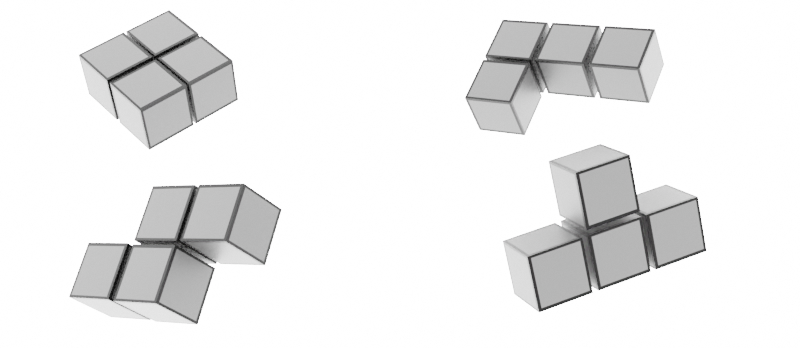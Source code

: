 # Source: background-image.blend  (saved by Blender 2.92.15; exported with 4.5.12 LTS)
import bpy
from mathutils import Matrix  # noqa: F401  (used for matrix-valued properties, if any)

bpy.ops.wm.read_factory_settings(use_empty=True)
scene = bpy.context.scene
scene.name = 'Scene'

# ---- collections
col_collection = bpy.data.collections.new('Collection'); scene.collection.children.link(col_collection)

# ---- materials (node trees are filled in below, after node groups)
mat_material_001 = bpy.data.materials.new('Material.001')
mat_material_001.surface_render_method = 'BLENDED'
mat_material_001.blend_method = 'BLEND'
mat_material_001.use_backface_culling = True
mat_material_002 = bpy.data.materials.new('Material.002')
mat_material_002.use_transparent_shadow = False

# ---- material node trees
mat_material_001.use_nodes = True; mat_material_001.node_tree.nodes.clear()
_N = mat_material_001.node_tree.nodes; _L = mat_material_001.node_tree.links
n0 = _N.new('ShaderNodeOutputMaterial'); n0.name = 'Material Output'; n0.location = (300, 300)
n0.target = 'CYCLES'
n1 = _N.new('ShaderNodeBsdfPrincipled'); n1.name = 'Principled BSDF'; n1.location = (10, 300)
n1.distribution = 'GGX'
n1.subsurface_method = 'BURLEY'
n1.inputs[0].default_value = (0.001792, 0.001792, 0.001792, 1.0)
n1.inputs[1].default_value = 1.0
n1.inputs[3].default_value = 1.45
n1.inputs[13].default_value = 0.0
n1.inputs[27].default_value = (0.0, 0.0, 0.0, 1.0)
n2 = _N.new('ShaderNodeOutputMaterial'); n2.name = 'Material Output.001'; n2.location = (0, 0)
n2.target = 'EEVEE'
n3 = _N.new('ShaderNodeMixShader'); n3.name = 'Mix Shader'; n3.location = (0, 0)
n3.label = 'Disable Shadow'
n3.hide = True
n4 = _N.new('ShaderNodeLightPath'); n4.name = 'Light Path'; n4.location = (0, 0)
n4.hide = True
n5 = _N.new('ShaderNodeBsdfTransparent'); n5.name = 'Transparent BSDF'; n5.location = (0, 0)
n5.hide = True
_L.new(n1.outputs[0], n0.inputs[0])
_L.new(n1.outputs[0], n3.inputs[1])
_L.new(n3.outputs[0], n2.inputs[0])
_L.new(n4.outputs[1], n3.inputs[0])
_L.new(n5.outputs[0], n3.inputs[2])
n0.is_active_output = True
mat_material_002.use_nodes = True; mat_material_002.node_tree.nodes.clear()
_N = mat_material_002.node_tree.nodes; _L = mat_material_002.node_tree.links
n0 = _N.new('ShaderNodeBsdfPrincipled'); n0.name = 'Principled BSDF'; n0.location = (10, 300)
n0.distribution = 'GGX'
n0.subsurface_method = 'BURLEY'
n0.inputs[0].default_value = (0.0, 0.0, 0.0, 1.0)
n0.inputs[3].default_value = 1.45
n0.inputs[27].default_value = (0.0, 0.0, 0.0, 1.0)
n0.inputs[28].default_value = 1.0
n1 = _N.new('ShaderNodeOutputMaterial'); n1.name = 'Material Output'; n1.location = (300, 300)
_L.new(n0.outputs[0], n1.inputs[0])
n1.is_active_output = True

# ---- world
world_world = bpy.data.worlds.new('World'); scene.world = world_world
world_world.use_nodes = True; world_world.node_tree.nodes.clear()
_N = world_world.node_tree.nodes; _L = world_world.node_tree.links
n0 = _N.new('ShaderNodeOutputWorld'); n0.name = 'World Output'; n0.location = (300, 300)
n1 = _N.new('ShaderNodeBackground'); n1.name = 'Background'; n1.location = (10, 300)
n1.inputs[0].default_value = (1.0, 1.0, 1.0, 1.0)
n1.inputs[1].default_value = 16.4
_L.new(n1.outputs[0], n0.inputs[0])
n0.is_active_output = True
world_world.color = (0.05088, 0.05088, 0.05088)
world_world.use_sun_shadow = False
world_world.sun_shadow_jitter_overblur = 0.0

# ---- cameras
cam_camera = bpy.data.cameras.new('Camera')
cam_camera.clip_end = 100.0
cam_camera.ortho_scale = 7.314

# ---- meshes
me_cube_004 = bpy.data.meshes.new('Cube.004')
me_cube_004.from_pydata([(4.06, -0.8251, 3.298), (4.06, -0.8251, 1.298), (4.06, -2.825, 3.298), (4.06, -2.825, 1.298), (2.06, -0.8251, 3.298), (2.06, -0.8251, 1.298), (2.06, -2.825, 3.298), (2.06, -2.825, 1.298), (3.945, -2.736, 3.298), (2.156, -2.736, 3.298), (3.945, -0.9466, 3.298), (2.156, -0.9466, 3.298), (3.949, -2.825, 3.178), (2.172, -2.825, 3.178), (2.172, -2.825, 1.419), (3.949, -2.825, 1.419), (4.06, -2.737, 3.178), (4.06, -2.737, 1.419), (4.06, -0.9134, 3.178), (4.06, -0.9134, 1.419), (2.06, -0.9172, 3.178), (2.06, -0.9172, 1.419), (2.06, -2.733, 3.178), (2.06, -2.733, 1.419), (2.177, -2.708, 1.298), (3.943, -2.708, 1.298), (3.943, -0.9421, 1.298), (2.177, -0.9421, 1.298), (3.958, -0.8251, 3.178), (3.958, -0.8251, 1.419), (2.163, -0.8251, 3.178), (2.163, -0.8251, 1.419), (1.852, -0.8251, 3.298), (1.852, -0.8251, 1.298), (1.852, -2.825, 3.298), (1.852, -2.825, 1.298), (-0.148, -0.8251, 3.298), (-0.148, -0.8251, 1.298), (-0.148, -2.825, 3.298), (-0.148, -2.825, 1.298), (1.737, -2.736, 3.298), (-0.05241, -2.736, 3.298), (1.737, -0.9466, 3.298), (-0.05241, -0.9466, 3.298), (1.741, -2.825, 3.178), (-0.03667, -2.825, 3.178), (-0.03667, -2.825, 1.419), (1.741, -2.825, 1.419), (1.852, -2.737, 3.178), (1.852, -2.737, 1.419), (1.852, -0.9134, 3.178), (1.852, -0.9134, 1.419), (-0.148, -0.9172, 3.178), (-0.148, -0.9172, 1.419), (-0.148, -2.733, 3.178), (-0.148, -2.733, 1.419), (-0.03102, -2.708, 1.298), (1.735, -2.708, 1.298), (1.735, -0.9421, 1.298), (-0.03102, -0.9421, 1.298), (1.749, -0.8251, 3.178), (1.749, -0.8251, 1.419), (-0.0453, -0.8251, 3.178), (-0.0453, -0.8251, 1.419), (-0.34, -0.8251, 3.298), (-0.34, -0.8251, 1.298), (-0.34, -2.825, 3.298), (-0.34, -2.825, 1.298), (-2.34, -0.8251, 3.298), (-2.34, -0.8251, 1.298), (-2.34, -2.825, 3.298), (-2.34, -2.825, 1.298), (-0.4548, -2.736, 3.298), (-2.244, -2.736, 3.298), (-0.4548, -0.9466, 3.298), (-2.244, -0.9466, 3.298), (-0.4514, -2.825, 3.178), (-2.229, -2.825, 3.178), (-2.229, -2.825, 1.419), (-0.4514, -2.825, 1.419), (-0.34, -2.737, 3.178), (-0.34, -2.737, 1.419), (-0.34, -0.9134, 3.178), (-0.34, -0.9134, 1.419), (-2.34, -0.9172, 3.178), (-2.34, -0.9172, 1.419), (-2.34, -2.733, 3.178), (-2.34, -2.733, 1.419), (-2.223, -2.708, 1.298), (-0.457, -2.708, 1.298), (-0.457, -0.9421, 1.298), (-2.223, -0.9421, 1.298), (-0.4427, -0.8251, 3.178), (-0.4427, -0.8251, 1.419), (-2.237, -0.8251, 3.178), (-2.237, -0.8251, 1.419), (-0.34, -3.013, 3.298), (-0.34, -3.013, 1.298), (-0.34, -5.013, 3.298), (-0.34, -5.013, 1.298), (-2.34, -3.013, 3.298), (-2.34, -3.013, 1.298), (-2.34, -5.013, 3.298), (-2.34, -5.013, 1.298), (-0.4548, -4.924, 3.298), (-2.244, -4.924, 3.298), (-0.4548, -3.135, 3.298), (-2.244, -3.135, 3.298), (-0.4514, -5.013, 3.178), (-2.229, -5.013, 3.178), (-2.229, -5.013, 1.419), (-0.4514, -5.013, 1.419), (-0.34, -4.925, 3.178), (-0.34, -4.925, 1.419), (-0.34, -3.101, 3.178), (-0.34, -3.101, 1.419), (-2.34, -3.105, 3.178), (-2.34, -3.105, 1.419), (-2.34, -4.921, 3.178), (-2.34, -4.921, 1.419), (-2.223, -4.896, 1.298), (-0.457, -4.896, 1.298), (-0.457, -3.13, 1.298), (-2.223, -3.13, 1.298), (-0.4427, -3.013, 3.178), (-0.4427, -3.013, 1.419), (-2.237, -3.013, 3.178), (-2.237, -3.013, 1.419)], [], [(6, 2, 8, 9), (7, 5, 27, 24), (2, 6, 13, 12), (1, 0, 18, 19), (1, 5, 31, 29), (5, 7, 23, 21), (10, 11, 9, 8), (4, 6, 9, 11), (2, 0, 10, 8), (0, 4, 11, 10), (15, 12, 13, 14), (7, 3, 15, 14), (6, 7, 14, 13), (3, 2, 12, 15), (19, 18, 16, 17), (0, 2, 16, 18), (3, 1, 19, 17), (2, 3, 17, 16), (23, 22, 20, 21), (6, 4, 20, 22), (7, 6, 22, 23), (4, 5, 21, 20), (27, 26, 25, 24), (5, 1, 26, 27), (3, 7, 24, 25), (1, 3, 25, 26), (31, 30, 28, 29), (0, 1, 29, 28), (5, 4, 30, 31), (4, 0, 28, 30), (38, 34, 40, 41), (39, 37, 59, 56), (34, 38, 45, 44), (33, 32, 50, 51), (33, 37, 63, 61), (37, 39, 55, 53), (42, 43, 41, 40), (36, 38, 41, 43), (34, 32, 42, 40), (32, 36, 43, 42), (47, 44, 45, 46), (39, 35, 47, 46), (38, 39, 46, 45), (35, 34, 44, 47), (51, 50, 48, 49), (32, 34, 48, 50), (35, 33, 51, 49), (34, 35, 49, 48), (55, 54, 52, 53), (38, 36, 52, 54), (39, 38, 54, 55), (36, 37, 53, 52), (59, 58, 57, 56), (37, 33, 58, 59), (35, 39, 56, 57), (33, 35, 57, 58), (63, 62, 60, 61), (32, 33, 61, 60), (37, 36, 62, 63), (36, 32, 60, 62), (70, 66, 72, 73), (71, 69, 91, 88), (66, 70, 77, 76), (65, 64, 82, 83), (65, 69, 95, 93), (69, 71, 87, 85), (74, 75, 73, 72), (68, 70, 73, 75), (66, 64, 74, 72), (64, 68, 75, 74), (79, 76, 77, 78), (71, 67, 79, 78), (70, 71, 78, 77), (67, 66, 76, 79), (83, 82, 80, 81), (64, 66, 80, 82), (67, 65, 83, 81), (66, 67, 81, 80), (87, 86, 84, 85), (70, 68, 84, 86), (71, 70, 86, 87), (68, 69, 85, 84), (91, 90, 89, 88), (69, 65, 90, 91), (67, 71, 88, 89), (65, 67, 89, 90), (95, 94, 92, 93), (64, 65, 93, 92), (69, 68, 94, 95), (68, 64, 92, 94), (102, 98, 104, 105), (103, 101, 123, 120), (98, 102, 109, 108), (97, 96, 114, 115), (97, 101, 127, 125), (101, 103, 119, 117), (106, 107, 105, 104), (100, 102, 105, 107), (98, 96, 106, 104), (96, 100, 107, 106), (111, 108, 109, 110), (103, 99, 111, 110), (102, 103, 110, 109), (99, 98, 108, 111), (115, 114, 112, 113), (96, 98, 112, 114), (99, 97, 115, 113), (98, 99, 113, 112), (119, 118, 116, 117), (102, 100, 116, 118), (103, 102, 118, 119), (100, 101, 117, 116), (123, 122, 121, 120), (101, 97, 122, 123), (99, 103, 120, 121), (97, 99, 121, 122), (127, 126, 124, 125), (96, 97, 125, 124), (101, 100, 126, 127), (100, 96, 124, 126)])
me_cube_004.polygons.foreach_set('material_index', [0, 0, 0, 0, 0, 0, 1, 0, 0, 0, 1, 0, 0, 0, 1, 0, 0, 0, 1, 0, 0, 0, 1, 0, 0, 0, 1, 0, 0, 0, 0, 0, 0, 0, 0, 0, 1, 0, 0, 0, 1, 0, 0, 0, 1, 0, 0, 0, 1, 0, 0, 0, 1, 0, 0, 0, 1, 0, 0, 0, 0, 0, 0, 0, 0, 0, 1, 0, 0, 0, 1, 0, 0, 0, 1, 0, 0, 0, 1, 0, 0, 0, 1, 0, 0, 0, 1, 0, 0, 0, 0, 0, 0, 0, 0, 0, 1, 0, 0, 0, 1, 0, 0, 0, 1, 0, 0, 0, 1, 0, 0, 0, 1, 0, 0, 0, 1, 0, 0, 0])
_uv = me_cube_004.uv_layers.new(name='UVMap')
_uv.uv.foreach_set('vector', [0.625, 0.75, 0.625, 0.5, 0.625, 0.5, 0.625, 0.75, 0.375, 0.5, 0.375, 0.25, 0.375, 0.25, 0.375, 0.5, 0.625, 0.5, 0.625, 0.75, 0.625, 0.75, 0.625, 0.5, 0.125, 0.75, 0.375, 0.75, 0.375, 0.75, 0.125, 0.75, 0.125, 0.75, 0.125, 0.5, 0.125, 0.5, 0.125, 0.75, 0.375, 0.25, 0.375, 0.5, 0.375, 0.5, 0.375, 0.25, 0.375, 0.0, 0.625, 0.0, 0.625, 0.25, 0.375, 0.25, 0.875, 0.75, 0.875, 0.5, 0.875, 0.5, 0.875, 0.75, 0.625, 1.0, 0.625, 0.75, 0.625, 0.75, 0.625, 1.0, 0.375, 0.75, 0.375, 0.5, 0.375, 0.5, 0.375, 0.75, 0.375, 0.5, 0.625, 0.5, 0.625, 0.75, 0.375, 0.75, 0.375, 0.5, 0.625, 0.5, 0.625, 0.5, 0.375, 0.5, 0.875, 0.5, 0.625, 0.5, 0.625, 0.5, 0.875, 0.5, 0.375, 1.0, 0.625, 1.0, 0.625, 1.0, 0.375, 1.0, 0.375, 0.75, 0.625, 0.75, 0.625, 1.0, 0.375, 1.0, 0.625, 0.75, 0.625, 1.0, 0.625, 1.0, 0.625, 0.75, 0.625, 0.5, 0.625, 0.25, 0.625, 0.25, 0.625, 0.5, 0.625, 1.0, 0.375, 1.0, 0.375, 1.0, 0.625, 1.0, 0.625, 0.5, 0.875, 0.5, 0.875, 0.75, 0.625, 0.75, 0.875, 0.5, 0.875, 0.75, 0.875, 0.75, 0.875, 0.5, 0.625, 0.5, 0.875, 0.5, 0.875, 0.5, 0.625, 0.5, 0.375, 0.5, 0.125, 0.5, 0.125, 0.5, 0.375, 0.5, 0.375, 0.25, 0.625, 0.25, 0.625, 0.5, 0.375, 0.5, 0.125, 0.5, 0.125, 0.75, 0.125, 0.75, 0.125, 0.5, 0.625, 0.5, 0.375, 0.5, 0.375, 0.5, 0.625, 0.5, 0.625, 0.25, 0.625, 0.5, 0.625, 0.5, 0.625, 0.25, 0.125, 0.5, 0.375, 0.5, 0.375, 0.75, 0.125, 0.75, 0.375, 0.75, 0.125, 0.75, 0.125, 0.75, 0.375, 0.75, 0.125, 0.5, 0.375, 0.5, 0.375, 0.5, 0.125, 0.5, 0.375, 0.5, 0.375, 0.75, 0.375, 0.75, 0.375, 0.5, 0.625, 0.75, 0.625, 0.5, 0.625, 0.5, 0.625, 0.75, 0.375, 0.5, 0.375, 0.25, 0.375, 0.25, 0.375, 0.5, 0.625, 0.5, 0.625, 0.75, 0.625, 0.75, 0.625, 0.5, 0.125, 0.75, 0.375, 0.75, 0.375, 0.75, 0.125, 0.75, 0.125, 0.75, 0.125, 0.5, 0.125, 0.5, 0.125, 0.75, 0.375, 0.25, 0.375, 0.5, 0.375, 0.5, 0.375, 0.25, 0.375, 0.0, 0.625, 0.0, 0.625, 0.25, 0.375, 0.25, 0.875, 0.75, 0.875, 0.5, 0.875, 0.5, 0.875, 0.75, 0.625, 1.0, 0.625, 0.75, 0.625, 0.75, 0.625, 1.0, 0.375, 0.75, 0.375, 0.5, 0.375, 0.5, 0.375, 0.75, 0.375, 0.5, 0.625, 0.5, 0.625, 0.75, 0.375, 0.75, 0.375, 0.5, 0.625, 0.5, 0.625, 0.5, 0.375, 0.5, 0.875, 0.5, 0.625, 0.5, 0.625, 0.5, 0.875, 0.5, 0.375, 1.0, 0.625, 1.0, 0.625, 1.0, 0.375, 1.0, 0.375, 0.75, 0.625, 0.75, 0.625, 1.0, 0.375, 1.0, 0.625, 0.75, 0.625, 1.0, 0.625, 1.0, 0.625, 0.75, 0.625, 0.5, 0.625, 0.25, 0.625, 0.25, 0.625, 0.5, 0.625, 1.0, 0.375, 1.0, 0.375, 1.0, 0.625, 1.0, 0.625, 0.5, 0.875, 0.5, 0.875, 0.75, 0.625, 0.75, 0.875, 0.5, 0.875, 0.75, 0.875, 0.75, 0.875, 0.5, 0.625, 0.5, 0.875, 0.5, 0.875, 0.5, 0.625, 0.5, 0.375, 0.5, 0.125, 0.5, 0.125, 0.5, 0.375, 0.5, 0.375, 0.25, 0.625, 0.25, 0.625, 0.5, 0.375, 0.5, 0.125, 0.5, 0.125, 0.75, 0.125, 0.75, 0.125, 0.5, 0.625, 0.5, 0.375, 0.5, 0.375, 0.5, 0.625, 0.5, 0.625, 0.25, 0.625, 0.5, 0.625, 0.5, 0.625, 0.25, 0.125, 0.5, 0.375, 0.5, 0.375, 0.75, 0.125, 0.75, 0.375, 0.75, 0.125, 0.75, 0.125, 0.75, 0.375, 0.75, 0.125, 0.5, 0.375, 0.5, 0.375, 0.5, 0.125, 0.5, 0.375, 0.5, 0.375, 0.75, 0.375, 0.75, 0.375, 0.5, 0.625, 0.75, 0.625, 0.5, 0.625, 0.5, 0.625, 0.75, 0.375, 0.5, 0.375, 0.25, 0.375, 0.25, 0.375, 0.5, 0.625, 0.5, 0.625, 0.75, 0.625, 0.75, 0.625, 0.5, 0.125, 0.75, 0.375, 0.75, 0.375, 0.75, 0.125, 0.75, 0.125, 0.75, 0.125, 0.5, 0.125, 0.5, 0.125, 0.75, 0.375, 0.25, 0.375, 0.5, 0.375, 0.5, 0.375, 0.25, 0.375, 0.0, 0.625, 0.0, 0.625, 0.25, 0.375, 0.25, 0.875, 0.75, 0.875, 0.5, 0.875, 0.5, 0.875, 0.75, 0.625, 1.0, 0.625, 0.75, 0.625, 0.75, 0.625, 1.0, 0.375, 0.75, 0.375, 0.5, 0.375, 0.5, 0.375, 0.75, 0.375, 0.5, 0.625, 0.5, 0.625, 0.75, 0.375, 0.75, 0.375, 0.5, 0.625, 0.5, 0.625, 0.5, 0.375, 0.5, 0.875, 0.5, 0.625, 0.5, 0.625, 0.5, 0.875, 0.5, 0.375, 1.0, 0.625, 1.0, 0.625, 1.0, 0.375, 1.0, 0.375, 0.75, 0.625, 0.75, 0.625, 1.0, 0.375, 1.0, 0.625, 0.75, 0.625, 1.0, 0.625, 1.0, 0.625, 0.75, 0.625, 0.5, 0.625, 0.25, 0.625, 0.25, 0.625, 0.5, 0.625, 1.0, 0.375, 1.0, 0.375, 1.0, 0.625, 1.0, 0.625, 0.5, 0.875, 0.5, 0.875, 0.75, 0.625, 0.75, 0.875, 0.5, 0.875, 0.75, 0.875, 0.75, 0.875, 0.5, 0.625, 0.5, 0.875, 0.5, 0.875, 0.5, 0.625, 0.5, 0.375, 0.5, 0.125, 0.5, 0.125, 0.5, 0.375, 0.5, 0.375, 0.25, 0.625, 0.25, 0.625, 0.5, 0.375, 0.5, 0.125, 0.5, 0.125, 0.75, 0.125, 0.75, 0.125, 0.5, 0.625, 0.5, 0.375, 0.5, 0.375, 0.5, 0.625, 0.5, 0.625, 0.25, 0.625, 0.5, 0.625, 0.5, 0.625, 0.25, 0.125, 0.5, 0.375, 0.5, 0.375, 0.75, 0.125, 0.75, 0.375, 0.75, 0.125, 0.75, 0.125, 0.75, 0.375, 0.75, 0.125, 0.5, 0.375, 0.5, 0.375, 0.5, 0.125, 0.5, 0.375, 0.5, 0.375, 0.75, 0.375, 0.75, 0.375, 0.5, 0.625, 0.75, 0.625, 0.5, 0.625, 0.5, 0.625, 0.75, 0.375, 0.5, 0.375, 0.25, 0.375, 0.25, 0.375, 0.5, 0.625, 0.5, 0.625, 0.75, 0.625, 0.75, 0.625, 0.5, 0.125, 0.75, 0.375, 0.75, 0.375, 0.75, 0.125, 0.75, 0.125, 0.75, 0.125, 0.5, 0.125, 0.5, 0.125, 0.75, 0.375, 0.25, 0.375, 0.5, 0.375, 0.5, 0.375, 0.25, 0.375, 0.0, 0.625, 0.0, 0.625, 0.25, 0.375, 0.25, 0.875, 0.75, 0.875, 0.5, 0.875, 0.5, 0.875, 0.75, 0.625, 1.0, 0.625, 0.75, 0.625, 0.75, 0.625, 1.0, 0.375, 0.75, 0.375, 0.5, 0.375, 0.5, 0.375, 0.75, 0.375, 0.5, 0.625, 0.5, 0.625, 0.75, 0.375, 0.75, 0.375, 0.5, 0.625, 0.5, 0.625, 0.5, 0.375, 0.5, 0.875, 0.5, 0.625, 0.5, 0.625, 0.5, 0.875, 0.5, 0.375, 1.0, 0.625, 1.0, 0.625, 1.0, 0.375, 1.0, 0.375, 0.75, 0.625, 0.75, 0.625, 1.0, 0.375, 1.0, 0.625, 0.75, 0.625, 1.0, 0.625, 1.0, 0.625, 0.75, 0.625, 0.5, 0.625, 0.25, 0.625, 0.25, 0.625, 0.5, 0.625, 1.0, 0.375, 1.0, 0.375, 1.0, 0.625, 1.0, 0.625, 0.5, 0.875, 0.5, 0.875, 0.75, 0.625, 0.75, 0.875, 0.5, 0.875, 0.75, 0.875, 0.75, 0.875, 0.5, 0.625, 0.5, 0.875, 0.5, 0.875, 0.5, 0.625, 0.5, 0.375, 0.5, 0.125, 0.5, 0.125, 0.5, 0.375, 0.5, 0.375, 0.25, 0.625, 0.25, 0.625, 0.5, 0.375, 0.5, 0.125, 0.5, 0.125, 0.75, 0.125, 0.75, 0.125, 0.5, 0.625, 0.5, 0.375, 0.5, 0.375, 0.5, 0.625, 0.5, 0.625, 0.25, 0.625, 0.5, 0.625, 0.5, 0.625, 0.25, 0.125, 0.5, 0.375, 0.5, 0.375, 0.75, 0.125, 0.75, 0.375, 0.75, 0.125, 0.75, 0.125, 0.75, 0.375, 0.75, 0.125, 0.5, 0.375, 0.5, 0.375, 0.5, 0.125, 0.5, 0.375, 0.5, 0.375, 0.75, 0.375, 0.75, 0.375, 0.5])
me_cube_004.materials.append(mat_material_001)
me_cube_004.materials.append(mat_material_002)
me_cube_004.use_remesh_fix_poles = True
me_cube_004.use_remesh_preserve_attributes = False
me_cube_004.use_mirror_vertex_groups = False
me_cube_004.update()
me_cube_005 = bpy.data.meshes.new('Cube.005')
me_cube_005.from_pydata([(4.06, -0.8251, 3.298), (4.06, -0.8251, 1.298), (4.06, -2.825, 3.298), (4.06, -2.825, 1.298), (2.06, -0.8251, 3.298), (2.06, -0.8251, 1.298), (2.06, -2.825, 3.298), (2.06, -2.825, 1.298), (3.945, -2.736, 3.298), (2.156, -2.736, 3.298), (3.945, -0.9466, 3.298), (2.156, -0.9466, 3.298), (3.949, -2.825, 3.178), (2.172, -2.825, 3.178), (2.172, -2.825, 1.419), (3.949, -2.825, 1.419), (4.06, -2.737, 3.178), (4.06, -2.737, 1.419), (4.06, -0.9134, 3.178), (4.06, -0.9134, 1.419), (2.06, -0.9172, 3.178), (2.06, -0.9172, 1.419), (2.06, -2.733, 3.178), (2.06, -2.733, 1.419), (2.177, -2.708, 1.298), (3.943, -2.708, 1.298), (3.943, -0.9421, 1.298), (2.177, -0.9421, 1.298), (3.958, -0.8251, 3.178), (3.958, -0.8251, 1.419), (2.163, -0.8251, 3.178), (2.163, -0.8251, 1.419), (1.852, -0.8251, 3.298), (1.852, -0.8251, 1.298), (1.852, -2.825, 3.298), (1.852, -2.825, 1.298), (-0.148, -0.8251, 3.298), (-0.148, -0.8251, 1.298), (-0.148, -2.825, 3.298), (-0.148, -2.825, 1.298), (1.737, -2.736, 3.298), (-0.05241, -2.736, 3.298), (1.737, -0.9466, 3.298), (-0.05241, -0.9466, 3.298), (1.741, -2.825, 3.178), (-0.03667, -2.825, 3.178), (-0.03667, -2.825, 1.419), (1.741, -2.825, 1.419), (1.852, -2.737, 3.178), (1.852, -2.737, 1.419), (1.852, -0.9134, 3.178), (1.852, -0.9134, 1.419), (-0.148, -0.9172, 3.178), (-0.148, -0.9172, 1.419), (-0.148, -2.733, 3.178), (-0.148, -2.733, 1.419), (-0.03102, -2.708, 1.298), (1.735, -2.708, 1.298), (1.735, -0.9421, 1.298), (-0.03102, -0.9421, 1.298), (1.749, -0.8251, 3.178), (1.749, -0.8251, 1.419), (-0.0453, -0.8251, 3.178), (-0.0453, -0.8251, 1.419), (-0.34, -0.8251, 3.298), (-0.34, -0.8251, 1.298), (-0.34, -2.825, 3.298), (-0.34, -2.825, 1.298), (-2.34, -0.8251, 3.298), (-2.34, -0.8251, 1.298), (-2.34, -2.825, 3.298), (-2.34, -2.825, 1.298), (-0.4548, -2.736, 3.298), (-2.244, -2.736, 3.298), (-0.4548, -0.9466, 3.298), (-2.244, -0.9466, 3.298), (-0.4514, -2.825, 3.178), (-2.229, -2.825, 3.178), (-2.229, -2.825, 1.419), (-0.4514, -2.825, 1.419), (-0.34, -2.737, 3.178), (-0.34, -2.737, 1.419), (-0.34, -0.9134, 3.178), (-0.34, -0.9134, 1.419), (-2.34, -0.9172, 3.178), (-2.34, -0.9172, 1.419), (-2.34, -2.733, 3.178), (-2.34, -2.733, 1.419), (-2.223, -2.708, 1.298), (-0.457, -2.708, 1.298), (-0.457, -0.9421, 1.298), (-2.223, -0.9421, 1.298), (-0.4427, -0.8251, 3.178), (-0.4427, -0.8251, 1.419), (-2.237, -0.8251, 3.178), (-2.237, -0.8251, 1.419), (1.857, -3.013, 3.298), (1.857, -3.013, 1.298), (1.857, -5.013, 3.298), (1.857, -5.013, 1.298), (-0.1431, -3.013, 3.298), (-0.1431, -3.013, 1.298), (-0.1431, -5.013, 3.298), (-0.1431, -5.013, 1.298), (1.742, -4.924, 3.298), (-0.04746, -4.924, 3.298), (1.742, -3.135, 3.298), (-0.04746, -3.135, 3.298), (1.746, -5.013, 3.178), (-0.03172, -5.013, 3.178), (-0.03172, -5.013, 1.419), (1.746, -5.013, 1.419), (1.857, -4.925, 3.178), (1.857, -4.925, 1.419), (1.857, -3.101, 3.178), (1.857, -3.101, 1.419), (-0.1431, -3.105, 3.178), (-0.1431, -3.105, 1.419), (-0.1431, -4.921, 3.178), (-0.1431, -4.921, 1.419), (-0.02607, -4.896, 1.298), (1.74, -4.896, 1.298), (1.74, -3.13, 1.298), (-0.02607, -3.13, 1.298), (1.754, -3.013, 3.178), (1.754, -3.013, 1.419), (-0.04034, -3.013, 3.178), (-0.04034, -3.013, 1.419)], [], [(6, 2, 8, 9), (7, 5, 27, 24), (2, 6, 13, 12), (1, 0, 18, 19), (1, 5, 31, 29), (5, 7, 23, 21), (10, 11, 9, 8), (4, 6, 9, 11), (2, 0, 10, 8), (0, 4, 11, 10), (15, 12, 13, 14), (7, 3, 15, 14), (6, 7, 14, 13), (3, 2, 12, 15), (19, 18, 16, 17), (0, 2, 16, 18), (3, 1, 19, 17), (2, 3, 17, 16), (23, 22, 20, 21), (6, 4, 20, 22), (7, 6, 22, 23), (4, 5, 21, 20), (27, 26, 25, 24), (5, 1, 26, 27), (3, 7, 24, 25), (1, 3, 25, 26), (31, 30, 28, 29), (0, 1, 29, 28), (5, 4, 30, 31), (4, 0, 28, 30), (38, 34, 40, 41), (39, 37, 59, 56), (34, 38, 45, 44), (33, 32, 50, 51), (33, 37, 63, 61), (37, 39, 55, 53), (42, 43, 41, 40), (36, 38, 41, 43), (34, 32, 42, 40), (32, 36, 43, 42), (47, 44, 45, 46), (39, 35, 47, 46), (38, 39, 46, 45), (35, 34, 44, 47), (51, 50, 48, 49), (32, 34, 48, 50), (35, 33, 51, 49), (34, 35, 49, 48), (55, 54, 52, 53), (38, 36, 52, 54), (39, 38, 54, 55), (36, 37, 53, 52), (59, 58, 57, 56), (37, 33, 58, 59), (35, 39, 56, 57), (33, 35, 57, 58), (63, 62, 60, 61), (32, 33, 61, 60), (37, 36, 62, 63), (36, 32, 60, 62), (70, 66, 72, 73), (71, 69, 91, 88), (66, 70, 77, 76), (65, 64, 82, 83), (65, 69, 95, 93), (69, 71, 87, 85), (74, 75, 73, 72), (68, 70, 73, 75), (66, 64, 74, 72), (64, 68, 75, 74), (79, 76, 77, 78), (71, 67, 79, 78), (70, 71, 78, 77), (67, 66, 76, 79), (83, 82, 80, 81), (64, 66, 80, 82), (67, 65, 83, 81), (66, 67, 81, 80), (87, 86, 84, 85), (70, 68, 84, 86), (71, 70, 86, 87), (68, 69, 85, 84), (91, 90, 89, 88), (69, 65, 90, 91), (67, 71, 88, 89), (65, 67, 89, 90), (95, 94, 92, 93), (64, 65, 93, 92), (69, 68, 94, 95), (68, 64, 92, 94), (102, 98, 104, 105), (103, 101, 123, 120), (98, 102, 109, 108), (97, 96, 114, 115), (97, 101, 127, 125), (101, 103, 119, 117), (106, 107, 105, 104), (100, 102, 105, 107), (98, 96, 106, 104), (96, 100, 107, 106), (111, 108, 109, 110), (103, 99, 111, 110), (102, 103, 110, 109), (99, 98, 108, 111), (115, 114, 112, 113), (96, 98, 112, 114), (99, 97, 115, 113), (98, 99, 113, 112), (119, 118, 116, 117), (102, 100, 116, 118), (103, 102, 118, 119), (100, 101, 117, 116), (123, 122, 121, 120), (101, 97, 122, 123), (99, 103, 120, 121), (97, 99, 121, 122), (127, 126, 124, 125), (96, 97, 125, 124), (101, 100, 126, 127), (100, 96, 124, 126)])
me_cube_005.polygons.foreach_set('material_index', [0, 0, 0, 0, 0, 0, 1, 0, 0, 0, 1, 0, 0, 0, 1, 0, 0, 0, 1, 0, 0, 0, 1, 0, 0, 0, 1, 0, 0, 0, 0, 0, 0, 0, 0, 0, 1, 0, 0, 0, 1, 0, 0, 0, 1, 0, 0, 0, 1, 0, 0, 0, 1, 0, 0, 0, 1, 0, 0, 0, 0, 0, 0, 0, 0, 0, 1, 0, 0, 0, 1, 0, 0, 0, 1, 0, 0, 0, 1, 0, 0, 0, 1, 0, 0, 0, 1, 0, 0, 0, 0, 0, 0, 0, 0, 0, 1, 0, 0, 0, 1, 0, 0, 0, 1, 0, 0, 0, 1, 0, 0, 0, 1, 0, 0, 0, 1, 0, 0, 0])
_uv = me_cube_005.uv_layers.new(name='UVMap')
_uv.uv.foreach_set('vector', [0.625, 0.75, 0.625, 0.5, 0.625, 0.5, 0.625, 0.75, 0.375, 0.5, 0.375, 0.25, 0.375, 0.25, 0.375, 0.5, 0.625, 0.5, 0.625, 0.75, 0.625, 0.75, 0.625, 0.5, 0.125, 0.75, 0.375, 0.75, 0.375, 0.75, 0.125, 0.75, 0.125, 0.75, 0.125, 0.5, 0.125, 0.5, 0.125, 0.75, 0.375, 0.25, 0.375, 0.5, 0.375, 0.5, 0.375, 0.25, 0.375, 0.0, 0.625, 0.0, 0.625, 0.25, 0.375, 0.25, 0.875, 0.75, 0.875, 0.5, 0.875, 0.5, 0.875, 0.75, 0.625, 1.0, 0.625, 0.75, 0.625, 0.75, 0.625, 1.0, 0.375, 0.75, 0.375, 0.5, 0.375, 0.5, 0.375, 0.75, 0.375, 0.5, 0.625, 0.5, 0.625, 0.75, 0.375, 0.75, 0.375, 0.5, 0.625, 0.5, 0.625, 0.5, 0.375, 0.5, 0.875, 0.5, 0.625, 0.5, 0.625, 0.5, 0.875, 0.5, 0.375, 1.0, 0.625, 1.0, 0.625, 1.0, 0.375, 1.0, 0.375, 0.75, 0.625, 0.75, 0.625, 1.0, 0.375, 1.0, 0.625, 0.75, 0.625, 1.0, 0.625, 1.0, 0.625, 0.75, 0.625, 0.5, 0.625, 0.25, 0.625, 0.25, 0.625, 0.5, 0.625, 1.0, 0.375, 1.0, 0.375, 1.0, 0.625, 1.0, 0.625, 0.5, 0.875, 0.5, 0.875, 0.75, 0.625, 0.75, 0.875, 0.5, 0.875, 0.75, 0.875, 0.75, 0.875, 0.5, 0.625, 0.5, 0.875, 0.5, 0.875, 0.5, 0.625, 0.5, 0.375, 0.5, 0.125, 0.5, 0.125, 0.5, 0.375, 0.5, 0.375, 0.25, 0.625, 0.25, 0.625, 0.5, 0.375, 0.5, 0.125, 0.5, 0.125, 0.75, 0.125, 0.75, 0.125, 0.5, 0.625, 0.5, 0.375, 0.5, 0.375, 0.5, 0.625, 0.5, 0.625, 0.25, 0.625, 0.5, 0.625, 0.5, 0.625, 0.25, 0.125, 0.5, 0.375, 0.5, 0.375, 0.75, 0.125, 0.75, 0.375, 0.75, 0.125, 0.75, 0.125, 0.75, 0.375, 0.75, 0.125, 0.5, 0.375, 0.5, 0.375, 0.5, 0.125, 0.5, 0.375, 0.5, 0.375, 0.75, 0.375, 0.75, 0.375, 0.5, 0.625, 0.75, 0.625, 0.5, 0.625, 0.5, 0.625, 0.75, 0.375, 0.5, 0.375, 0.25, 0.375, 0.25, 0.375, 0.5, 0.625, 0.5, 0.625, 0.75, 0.625, 0.75, 0.625, 0.5, 0.125, 0.75, 0.375, 0.75, 0.375, 0.75, 0.125, 0.75, 0.125, 0.75, 0.125, 0.5, 0.125, 0.5, 0.125, 0.75, 0.375, 0.25, 0.375, 0.5, 0.375, 0.5, 0.375, 0.25, 0.375, 0.0, 0.625, 0.0, 0.625, 0.25, 0.375, 0.25, 0.875, 0.75, 0.875, 0.5, 0.875, 0.5, 0.875, 0.75, 0.625, 1.0, 0.625, 0.75, 0.625, 0.75, 0.625, 1.0, 0.375, 0.75, 0.375, 0.5, 0.375, 0.5, 0.375, 0.75, 0.375, 0.5, 0.625, 0.5, 0.625, 0.75, 0.375, 0.75, 0.375, 0.5, 0.625, 0.5, 0.625, 0.5, 0.375, 0.5, 0.875, 0.5, 0.625, 0.5, 0.625, 0.5, 0.875, 0.5, 0.375, 1.0, 0.625, 1.0, 0.625, 1.0, 0.375, 1.0, 0.375, 0.75, 0.625, 0.75, 0.625, 1.0, 0.375, 1.0, 0.625, 0.75, 0.625, 1.0, 0.625, 1.0, 0.625, 0.75, 0.625, 0.5, 0.625, 0.25, 0.625, 0.25, 0.625, 0.5, 0.625, 1.0, 0.375, 1.0, 0.375, 1.0, 0.625, 1.0, 0.625, 0.5, 0.875, 0.5, 0.875, 0.75, 0.625, 0.75, 0.875, 0.5, 0.875, 0.75, 0.875, 0.75, 0.875, 0.5, 0.625, 0.5, 0.875, 0.5, 0.875, 0.5, 0.625, 0.5, 0.375, 0.5, 0.125, 0.5, 0.125, 0.5, 0.375, 0.5, 0.375, 0.25, 0.625, 0.25, 0.625, 0.5, 0.375, 0.5, 0.125, 0.5, 0.125, 0.75, 0.125, 0.75, 0.125, 0.5, 0.625, 0.5, 0.375, 0.5, 0.375, 0.5, 0.625, 0.5, 0.625, 0.25, 0.625, 0.5, 0.625, 0.5, 0.625, 0.25, 0.125, 0.5, 0.375, 0.5, 0.375, 0.75, 0.125, 0.75, 0.375, 0.75, 0.125, 0.75, 0.125, 0.75, 0.375, 0.75, 0.125, 0.5, 0.375, 0.5, 0.375, 0.5, 0.125, 0.5, 0.375, 0.5, 0.375, 0.75, 0.375, 0.75, 0.375, 0.5, 0.625, 0.75, 0.625, 0.5, 0.625, 0.5, 0.625, 0.75, 0.375, 0.5, 0.375, 0.25, 0.375, 0.25, 0.375, 0.5, 0.625, 0.5, 0.625, 0.75, 0.625, 0.75, 0.625, 0.5, 0.125, 0.75, 0.375, 0.75, 0.375, 0.75, 0.125, 0.75, 0.125, 0.75, 0.125, 0.5, 0.125, 0.5, 0.125, 0.75, 0.375, 0.25, 0.375, 0.5, 0.375, 0.5, 0.375, 0.25, 0.375, 0.0, 0.625, 0.0, 0.625, 0.25, 0.375, 0.25, 0.875, 0.75, 0.875, 0.5, 0.875, 0.5, 0.875, 0.75, 0.625, 1.0, 0.625, 0.75, 0.625, 0.75, 0.625, 1.0, 0.375, 0.75, 0.375, 0.5, 0.375, 0.5, 0.375, 0.75, 0.375, 0.5, 0.625, 0.5, 0.625, 0.75, 0.375, 0.75, 0.375, 0.5, 0.625, 0.5, 0.625, 0.5, 0.375, 0.5, 0.875, 0.5, 0.625, 0.5, 0.625, 0.5, 0.875, 0.5, 0.375, 1.0, 0.625, 1.0, 0.625, 1.0, 0.375, 1.0, 0.375, 0.75, 0.625, 0.75, 0.625, 1.0, 0.375, 1.0, 0.625, 0.75, 0.625, 1.0, 0.625, 1.0, 0.625, 0.75, 0.625, 0.5, 0.625, 0.25, 0.625, 0.25, 0.625, 0.5, 0.625, 1.0, 0.375, 1.0, 0.375, 1.0, 0.625, 1.0, 0.625, 0.5, 0.875, 0.5, 0.875, 0.75, 0.625, 0.75, 0.875, 0.5, 0.875, 0.75, 0.875, 0.75, 0.875, 0.5, 0.625, 0.5, 0.875, 0.5, 0.875, 0.5, 0.625, 0.5, 0.375, 0.5, 0.125, 0.5, 0.125, 0.5, 0.375, 0.5, 0.375, 0.25, 0.625, 0.25, 0.625, 0.5, 0.375, 0.5, 0.125, 0.5, 0.125, 0.75, 0.125, 0.75, 0.125, 0.5, 0.625, 0.5, 0.375, 0.5, 0.375, 0.5, 0.625, 0.5, 0.625, 0.25, 0.625, 0.5, 0.625, 0.5, 0.625, 0.25, 0.125, 0.5, 0.375, 0.5, 0.375, 0.75, 0.125, 0.75, 0.375, 0.75, 0.125, 0.75, 0.125, 0.75, 0.375, 0.75, 0.125, 0.5, 0.375, 0.5, 0.375, 0.5, 0.125, 0.5, 0.375, 0.5, 0.375, 0.75, 0.375, 0.75, 0.375, 0.5, 0.625, 0.75, 0.625, 0.5, 0.625, 0.5, 0.625, 0.75, 0.375, 0.5, 0.375, 0.25, 0.375, 0.25, 0.375, 0.5, 0.625, 0.5, 0.625, 0.75, 0.625, 0.75, 0.625, 0.5, 0.125, 0.75, 0.375, 0.75, 0.375, 0.75, 0.125, 0.75, 0.125, 0.75, 0.125, 0.5, 0.125, 0.5, 0.125, 0.75, 0.375, 0.25, 0.375, 0.5, 0.375, 0.5, 0.375, 0.25, 0.375, 0.0, 0.625, 0.0, 0.625, 0.25, 0.375, 0.25, 0.875, 0.75, 0.875, 0.5, 0.875, 0.5, 0.875, 0.75, 0.625, 1.0, 0.625, 0.75, 0.625, 0.75, 0.625, 1.0, 0.375, 0.75, 0.375, 0.5, 0.375, 0.5, 0.375, 0.75, 0.375, 0.5, 0.625, 0.5, 0.625, 0.75, 0.375, 0.75, 0.375, 0.5, 0.625, 0.5, 0.625, 0.5, 0.375, 0.5, 0.875, 0.5, 0.625, 0.5, 0.625, 0.5, 0.875, 0.5, 0.375, 1.0, 0.625, 1.0, 0.625, 1.0, 0.375, 1.0, 0.375, 0.75, 0.625, 0.75, 0.625, 1.0, 0.375, 1.0, 0.625, 0.75, 0.625, 1.0, 0.625, 1.0, 0.625, 0.75, 0.625, 0.5, 0.625, 0.25, 0.625, 0.25, 0.625, 0.5, 0.625, 1.0, 0.375, 1.0, 0.375, 1.0, 0.625, 1.0, 0.625, 0.5, 0.875, 0.5, 0.875, 0.75, 0.625, 0.75, 0.875, 0.5, 0.875, 0.75, 0.875, 0.75, 0.875, 0.5, 0.625, 0.5, 0.875, 0.5, 0.875, 0.5, 0.625, 0.5, 0.375, 0.5, 0.125, 0.5, 0.125, 0.5, 0.375, 0.5, 0.375, 0.25, 0.625, 0.25, 0.625, 0.5, 0.375, 0.5, 0.125, 0.5, 0.125, 0.75, 0.125, 0.75, 0.125, 0.5, 0.625, 0.5, 0.375, 0.5, 0.375, 0.5, 0.625, 0.5, 0.625, 0.25, 0.625, 0.5, 0.625, 0.5, 0.625, 0.25, 0.125, 0.5, 0.375, 0.5, 0.375, 0.75, 0.125, 0.75, 0.375, 0.75, 0.125, 0.75, 0.125, 0.75, 0.375, 0.75, 0.125, 0.5, 0.375, 0.5, 0.375, 0.5, 0.125, 0.5, 0.375, 0.5, 0.375, 0.75, 0.375, 0.75, 0.375, 0.5])
me_cube_005.materials.append(mat_material_001)
me_cube_005.materials.append(mat_material_002)
me_cube_005.use_remesh_fix_poles = True
me_cube_005.use_remesh_preserve_attributes = False
me_cube_005.use_mirror_vertex_groups = False
me_cube_005.update()
me_cube_006 = bpy.data.meshes.new('Cube.006')
me_cube_006.from_pydata([(-2.594, -2.923, 3.298), (-2.594, -2.923, 1.298), (-2.594, -4.923, 3.298), (-2.594, -4.923, 1.298), (-4.594, -2.923, 3.298), (-4.594, -2.923, 1.298), (-4.594, -4.923, 3.298), (-4.594, -4.923, 1.298), (-2.709, -4.834, 3.298), (-4.499, -4.834, 3.298), (-2.709, -3.045, 3.298), (-4.499, -3.045, 3.298), (-2.706, -4.923, 3.178), (-4.483, -4.923, 3.178), (-4.483, -4.923, 1.419), (-2.706, -4.923, 1.419), (-2.594, -4.835, 3.178), (-2.594, -4.835, 1.419), (-2.594, -3.011, 3.178), (-2.594, -3.011, 1.419), (-4.594, -3.015, 3.178), (-4.594, -3.015, 1.419), (-4.594, -4.831, 3.178), (-4.594, -4.831, 1.419), (-4.477, -4.806, 1.298), (-2.711, -4.806, 1.298), (-2.711, -3.04, 1.298), (-4.477, -3.04, 1.298), (-2.697, -2.923, 3.178), (-2.697, -2.923, 1.419), (-4.491, -2.923, 3.178), (-4.491, -2.923, 1.419), (1.852, -0.8251, 3.298), (1.852, -0.8251, 1.298), (1.852, -2.825, 3.298), (1.852, -2.825, 1.298), (-0.148, -0.8251, 3.298), (-0.148, -0.8251, 1.298), (-0.148, -2.825, 3.298), (-0.148, -2.825, 1.298), (1.737, -2.736, 3.298), (-0.05241, -2.736, 3.298), (1.737, -0.9466, 3.298), (-0.05241, -0.9466, 3.298), (1.741, -2.825, 3.178), (-0.03667, -2.825, 3.178), (-0.03667, -2.825, 1.419), (1.741, -2.825, 1.419), (1.852, -2.737, 3.178), (1.852, -2.737, 1.419), (1.852, -0.9134, 3.178), (1.852, -0.9134, 1.419), (-0.148, -0.9172, 3.178), (-0.148, -0.9172, 1.419), (-0.148, -2.733, 3.178), (-0.148, -2.733, 1.419), (-0.03102, -2.708, 1.298), (1.735, -2.708, 1.298), (1.735, -0.9421, 1.298), (-0.03102, -0.9421, 1.298), (1.749, -0.8251, 3.178), (1.749, -0.8251, 1.419), (-0.0453, -0.8251, 3.178), (-0.0453, -0.8251, 1.419), (-0.34, -0.8251, 3.298), (-0.34, -0.8251, 1.298), (-0.34, -2.825, 3.298), (-0.34, -2.825, 1.298), (-2.34, -0.8251, 3.298), (-2.34, -0.8251, 1.298), (-2.34, -2.825, 3.298), (-2.34, -2.825, 1.298), (-0.4548, -2.736, 3.298), (-2.244, -2.736, 3.298), (-0.4548, -0.9466, 3.298), (-2.244, -0.9466, 3.298), (-0.4514, -2.825, 3.178), (-2.229, -2.825, 3.178), (-2.229, -2.825, 1.419), (-0.4514, -2.825, 1.419), (-0.34, -2.737, 3.178), (-0.34, -2.737, 1.419), (-0.34, -0.9134, 3.178), (-0.34, -0.9134, 1.419), (-2.34, -0.9172, 3.178), (-2.34, -0.9172, 1.419), (-2.34, -2.733, 3.178), (-2.34, -2.733, 1.419), (-2.223, -2.708, 1.298), (-0.457, -2.708, 1.298), (-0.457, -0.9421, 1.298), (-2.223, -0.9421, 1.298), (-0.4427, -0.8251, 3.178), (-0.4427, -0.8251, 1.419), (-2.237, -0.8251, 3.178), (-2.237, -0.8251, 1.419), (-0.3226, -2.966, 3.298), (-0.3226, -2.966, 1.298), (-0.3226, -4.966, 3.298), (-0.3226, -4.966, 1.298), (-2.323, -2.966, 3.298), (-2.323, -2.966, 1.298), (-2.323, -4.966, 3.298), (-2.323, -4.966, 1.298), (-0.4374, -4.877, 3.298), (-2.227, -4.877, 3.298), (-0.4374, -3.088, 3.298), (-2.227, -3.088, 3.298), (-0.4339, -4.966, 3.178), (-2.211, -4.966, 3.178), (-2.211, -4.966, 1.419), (-0.4339, -4.966, 1.419), (-0.3226, -4.878, 3.178), (-0.3226, -4.878, 1.419), (-0.3226, -3.054, 3.178), (-0.3226, -3.054, 1.419), (-2.323, -3.058, 3.178), (-2.323, -3.058, 1.419), (-2.323, -4.874, 3.178), (-2.323, -4.874, 1.419), (-2.206, -4.849, 1.298), (-0.4396, -4.849, 1.298), (-0.4396, -3.083, 1.298), (-2.206, -3.083, 1.298), (-0.4253, -2.966, 3.178), (-0.4253, -2.966, 1.419), (-2.22, -2.966, 3.178), (-2.22, -2.966, 1.419)], [], [(6, 2, 8, 9), (7, 5, 27, 24), (2, 6, 13, 12), (1, 0, 18, 19), (1, 5, 31, 29), (5, 7, 23, 21), (10, 11, 9, 8), (4, 6, 9, 11), (2, 0, 10, 8), (0, 4, 11, 10), (15, 12, 13, 14), (7, 3, 15, 14), (6, 7, 14, 13), (3, 2, 12, 15), (19, 18, 16, 17), (0, 2, 16, 18), (3, 1, 19, 17), (2, 3, 17, 16), (23, 22, 20, 21), (6, 4, 20, 22), (7, 6, 22, 23), (4, 5, 21, 20), (27, 26, 25, 24), (5, 1, 26, 27), (3, 7, 24, 25), (1, 3, 25, 26), (31, 30, 28, 29), (0, 1, 29, 28), (5, 4, 30, 31), (4, 0, 28, 30), (38, 34, 40, 41), (39, 37, 59, 56), (34, 38, 45, 44), (33, 32, 50, 51), (33, 37, 63, 61), (37, 39, 55, 53), (42, 43, 41, 40), (36, 38, 41, 43), (34, 32, 42, 40), (32, 36, 43, 42), (47, 44, 45, 46), (39, 35, 47, 46), (38, 39, 46, 45), (35, 34, 44, 47), (51, 50, 48, 49), (32, 34, 48, 50), (35, 33, 51, 49), (34, 35, 49, 48), (55, 54, 52, 53), (38, 36, 52, 54), (39, 38, 54, 55), (36, 37, 53, 52), (59, 58, 57, 56), (37, 33, 58, 59), (35, 39, 56, 57), (33, 35, 57, 58), (63, 62, 60, 61), (32, 33, 61, 60), (37, 36, 62, 63), (36, 32, 60, 62), (70, 66, 72, 73), (71, 69, 91, 88), (66, 70, 77, 76), (65, 64, 82, 83), (65, 69, 95, 93), (69, 71, 87, 85), (74, 75, 73, 72), (68, 70, 73, 75), (66, 64, 74, 72), (64, 68, 75, 74), (79, 76, 77, 78), (71, 67, 79, 78), (70, 71, 78, 77), (67, 66, 76, 79), (83, 82, 80, 81), (64, 66, 80, 82), (67, 65, 83, 81), (66, 67, 81, 80), (87, 86, 84, 85), (70, 68, 84, 86), (71, 70, 86, 87), (68, 69, 85, 84), (91, 90, 89, 88), (69, 65, 90, 91), (67, 71, 88, 89), (65, 67, 89, 90), (95, 94, 92, 93), (64, 65, 93, 92), (69, 68, 94, 95), (68, 64, 92, 94), (102, 98, 104, 105), (103, 101, 123, 120), (98, 102, 109, 108), (97, 96, 114, 115), (97, 101, 127, 125), (101, 103, 119, 117), (106, 107, 105, 104), (100, 102, 105, 107), (98, 96, 106, 104), (96, 100, 107, 106), (111, 108, 109, 110), (103, 99, 111, 110), (102, 103, 110, 109), (99, 98, 108, 111), (115, 114, 112, 113), (96, 98, 112, 114), (99, 97, 115, 113), (98, 99, 113, 112), (119, 118, 116, 117), (102, 100, 116, 118), (103, 102, 118, 119), (100, 101, 117, 116), (123, 122, 121, 120), (101, 97, 122, 123), (99, 103, 120, 121), (97, 99, 121, 122), (127, 126, 124, 125), (96, 97, 125, 124), (101, 100, 126, 127), (100, 96, 124, 126)])
me_cube_006.polygons.foreach_set('material_index', [0, 0, 0, 0, 0, 0, 1, 0, 0, 0, 1, 0, 0, 0, 1, 0, 0, 0, 1, 0, 0, 0, 1, 0, 0, 0, 1, 0, 0, 0, 0, 0, 0, 0, 0, 0, 1, 0, 0, 0, 1, 0, 0, 0, 1, 0, 0, 0, 1, 0, 0, 0, 1, 0, 0, 0, 1, 0, 0, 0, 0, 0, 0, 0, 0, 0, 1, 0, 0, 0, 1, 0, 0, 0, 1, 0, 0, 0, 1, 0, 0, 0, 1, 0, 0, 0, 1, 0, 0, 0, 0, 0, 0, 0, 0, 0, 1, 0, 0, 0, 1, 0, 0, 0, 1, 0, 0, 0, 1, 0, 0, 0, 1, 0, 0, 0, 1, 0, 0, 0])
_uv = me_cube_006.uv_layers.new(name='UVMap')
_uv.uv.foreach_set('vector', [0.625, 0.75, 0.625, 0.5, 0.625, 0.5, 0.625, 0.75, 0.375, 0.5, 0.375, 0.25, 0.375, 0.25, 0.375, 0.5, 0.625, 0.5, 0.625, 0.75, 0.625, 0.75, 0.625, 0.5, 0.125, 0.75, 0.375, 0.75, 0.375, 0.75, 0.125, 0.75, 0.125, 0.75, 0.125, 0.5, 0.125, 0.5, 0.125, 0.75, 0.375, 0.25, 0.375, 0.5, 0.375, 0.5, 0.375, 0.25, 0.375, 0.0, 0.625, 0.0, 0.625, 0.25, 0.375, 0.25, 0.875, 0.75, 0.875, 0.5, 0.875, 0.5, 0.875, 0.75, 0.625, 1.0, 0.625, 0.75, 0.625, 0.75, 0.625, 1.0, 0.375, 0.75, 0.375, 0.5, 0.375, 0.5, 0.375, 0.75, 0.375, 0.5, 0.625, 0.5, 0.625, 0.75, 0.375, 0.75, 0.375, 0.5, 0.625, 0.5, 0.625, 0.5, 0.375, 0.5, 0.875, 0.5, 0.625, 0.5, 0.625, 0.5, 0.875, 0.5, 0.375, 1.0, 0.625, 1.0, 0.625, 1.0, 0.375, 1.0, 0.375, 0.75, 0.625, 0.75, 0.625, 1.0, 0.375, 1.0, 0.625, 0.75, 0.625, 1.0, 0.625, 1.0, 0.625, 0.75, 0.625, 0.5, 0.625, 0.25, 0.625, 0.25, 0.625, 0.5, 0.625, 1.0, 0.375, 1.0, 0.375, 1.0, 0.625, 1.0, 0.625, 0.5, 0.875, 0.5, 0.875, 0.75, 0.625, 0.75, 0.875, 0.5, 0.875, 0.75, 0.875, 0.75, 0.875, 0.5, 0.625, 0.5, 0.875, 0.5, 0.875, 0.5, 0.625, 0.5, 0.375, 0.5, 0.125, 0.5, 0.125, 0.5, 0.375, 0.5, 0.375, 0.25, 0.625, 0.25, 0.625, 0.5, 0.375, 0.5, 0.125, 0.5, 0.125, 0.75, 0.125, 0.75, 0.125, 0.5, 0.625, 0.5, 0.375, 0.5, 0.375, 0.5, 0.625, 0.5, 0.625, 0.25, 0.625, 0.5, 0.625, 0.5, 0.625, 0.25, 0.125, 0.5, 0.375, 0.5, 0.375, 0.75, 0.125, 0.75, 0.375, 0.75, 0.125, 0.75, 0.125, 0.75, 0.375, 0.75, 0.125, 0.5, 0.375, 0.5, 0.375, 0.5, 0.125, 0.5, 0.375, 0.5, 0.375, 0.75, 0.375, 0.75, 0.375, 0.5, 0.625, 0.75, 0.625, 0.5, 0.625, 0.5, 0.625, 0.75, 0.375, 0.5, 0.375, 0.25, 0.375, 0.25, 0.375, 0.5, 0.625, 0.5, 0.625, 0.75, 0.625, 0.75, 0.625, 0.5, 0.125, 0.75, 0.375, 0.75, 0.375, 0.75, 0.125, 0.75, 0.125, 0.75, 0.125, 0.5, 0.125, 0.5, 0.125, 0.75, 0.375, 0.25, 0.375, 0.5, 0.375, 0.5, 0.375, 0.25, 0.375, 0.0, 0.625, 0.0, 0.625, 0.25, 0.375, 0.25, 0.875, 0.75, 0.875, 0.5, 0.875, 0.5, 0.875, 0.75, 0.625, 1.0, 0.625, 0.75, 0.625, 0.75, 0.625, 1.0, 0.375, 0.75, 0.375, 0.5, 0.375, 0.5, 0.375, 0.75, 0.375, 0.5, 0.625, 0.5, 0.625, 0.75, 0.375, 0.75, 0.375, 0.5, 0.625, 0.5, 0.625, 0.5, 0.375, 0.5, 0.875, 0.5, 0.625, 0.5, 0.625, 0.5, 0.875, 0.5, 0.375, 1.0, 0.625, 1.0, 0.625, 1.0, 0.375, 1.0, 0.375, 0.75, 0.625, 0.75, 0.625, 1.0, 0.375, 1.0, 0.625, 0.75, 0.625, 1.0, 0.625, 1.0, 0.625, 0.75, 0.625, 0.5, 0.625, 0.25, 0.625, 0.25, 0.625, 0.5, 0.625, 1.0, 0.375, 1.0, 0.375, 1.0, 0.625, 1.0, 0.625, 0.5, 0.875, 0.5, 0.875, 0.75, 0.625, 0.75, 0.875, 0.5, 0.875, 0.75, 0.875, 0.75, 0.875, 0.5, 0.625, 0.5, 0.875, 0.5, 0.875, 0.5, 0.625, 0.5, 0.375, 0.5, 0.125, 0.5, 0.125, 0.5, 0.375, 0.5, 0.375, 0.25, 0.625, 0.25, 0.625, 0.5, 0.375, 0.5, 0.125, 0.5, 0.125, 0.75, 0.125, 0.75, 0.125, 0.5, 0.625, 0.5, 0.375, 0.5, 0.375, 0.5, 0.625, 0.5, 0.625, 0.25, 0.625, 0.5, 0.625, 0.5, 0.625, 0.25, 0.125, 0.5, 0.375, 0.5, 0.375, 0.75, 0.125, 0.75, 0.375, 0.75, 0.125, 0.75, 0.125, 0.75, 0.375, 0.75, 0.125, 0.5, 0.375, 0.5, 0.375, 0.5, 0.125, 0.5, 0.375, 0.5, 0.375, 0.75, 0.375, 0.75, 0.375, 0.5, 0.625, 0.75, 0.625, 0.5, 0.625, 0.5, 0.625, 0.75, 0.375, 0.5, 0.375, 0.25, 0.375, 0.25, 0.375, 0.5, 0.625, 0.5, 0.625, 0.75, 0.625, 0.75, 0.625, 0.5, 0.125, 0.75, 0.375, 0.75, 0.375, 0.75, 0.125, 0.75, 0.125, 0.75, 0.125, 0.5, 0.125, 0.5, 0.125, 0.75, 0.375, 0.25, 0.375, 0.5, 0.375, 0.5, 0.375, 0.25, 0.375, 0.0, 0.625, 0.0, 0.625, 0.25, 0.375, 0.25, 0.875, 0.75, 0.875, 0.5, 0.875, 0.5, 0.875, 0.75, 0.625, 1.0, 0.625, 0.75, 0.625, 0.75, 0.625, 1.0, 0.375, 0.75, 0.375, 0.5, 0.375, 0.5, 0.375, 0.75, 0.375, 0.5, 0.625, 0.5, 0.625, 0.75, 0.375, 0.75, 0.375, 0.5, 0.625, 0.5, 0.625, 0.5, 0.375, 0.5, 0.875, 0.5, 0.625, 0.5, 0.625, 0.5, 0.875, 0.5, 0.375, 1.0, 0.625, 1.0, 0.625, 1.0, 0.375, 1.0, 0.375, 0.75, 0.625, 0.75, 0.625, 1.0, 0.375, 1.0, 0.625, 0.75, 0.625, 1.0, 0.625, 1.0, 0.625, 0.75, 0.625, 0.5, 0.625, 0.25, 0.625, 0.25, 0.625, 0.5, 0.625, 1.0, 0.375, 1.0, 0.375, 1.0, 0.625, 1.0, 0.625, 0.5, 0.875, 0.5, 0.875, 0.75, 0.625, 0.75, 0.875, 0.5, 0.875, 0.75, 0.875, 0.75, 0.875, 0.5, 0.625, 0.5, 0.875, 0.5, 0.875, 0.5, 0.625, 0.5, 0.375, 0.5, 0.125, 0.5, 0.125, 0.5, 0.375, 0.5, 0.375, 0.25, 0.625, 0.25, 0.625, 0.5, 0.375, 0.5, 0.125, 0.5, 0.125, 0.75, 0.125, 0.75, 0.125, 0.5, 0.625, 0.5, 0.375, 0.5, 0.375, 0.5, 0.625, 0.5, 0.625, 0.25, 0.625, 0.5, 0.625, 0.5, 0.625, 0.25, 0.125, 0.5, 0.375, 0.5, 0.375, 0.75, 0.125, 0.75, 0.375, 0.75, 0.125, 0.75, 0.125, 0.75, 0.375, 0.75, 0.125, 0.5, 0.375, 0.5, 0.375, 0.5, 0.125, 0.5, 0.375, 0.5, 0.375, 0.75, 0.375, 0.75, 0.375, 0.5, 0.625, 0.75, 0.625, 0.5, 0.625, 0.5, 0.625, 0.75, 0.375, 0.5, 0.375, 0.25, 0.375, 0.25, 0.375, 0.5, 0.625, 0.5, 0.625, 0.75, 0.625, 0.75, 0.625, 0.5, 0.125, 0.75, 0.375, 0.75, 0.375, 0.75, 0.125, 0.75, 0.125, 0.75, 0.125, 0.5, 0.125, 0.5, 0.125, 0.75, 0.375, 0.25, 0.375, 0.5, 0.375, 0.5, 0.375, 0.25, 0.375, 0.0, 0.625, 0.0, 0.625, 0.25, 0.375, 0.25, 0.875, 0.75, 0.875, 0.5, 0.875, 0.5, 0.875, 0.75, 0.625, 1.0, 0.625, 0.75, 0.625, 0.75, 0.625, 1.0, 0.375, 0.75, 0.375, 0.5, 0.375, 0.5, 0.375, 0.75, 0.375, 0.5, 0.625, 0.5, 0.625, 0.75, 0.375, 0.75, 0.375, 0.5, 0.625, 0.5, 0.625, 0.5, 0.375, 0.5, 0.875, 0.5, 0.625, 0.5, 0.625, 0.5, 0.875, 0.5, 0.375, 1.0, 0.625, 1.0, 0.625, 1.0, 0.375, 1.0, 0.375, 0.75, 0.625, 0.75, 0.625, 1.0, 0.375, 1.0, 0.625, 0.75, 0.625, 1.0, 0.625, 1.0, 0.625, 0.75, 0.625, 0.5, 0.625, 0.25, 0.625, 0.25, 0.625, 0.5, 0.625, 1.0, 0.375, 1.0, 0.375, 1.0, 0.625, 1.0, 0.625, 0.5, 0.875, 0.5, 0.875, 0.75, 0.625, 0.75, 0.875, 0.5, 0.875, 0.75, 0.875, 0.75, 0.875, 0.5, 0.625, 0.5, 0.875, 0.5, 0.875, 0.5, 0.625, 0.5, 0.375, 0.5, 0.125, 0.5, 0.125, 0.5, 0.375, 0.5, 0.375, 0.25, 0.625, 0.25, 0.625, 0.5, 0.375, 0.5, 0.125, 0.5, 0.125, 0.75, 0.125, 0.75, 0.125, 0.5, 0.625, 0.5, 0.375, 0.5, 0.375, 0.5, 0.625, 0.5, 0.625, 0.25, 0.625, 0.5, 0.625, 0.5, 0.625, 0.25, 0.125, 0.5, 0.375, 0.5, 0.375, 0.75, 0.125, 0.75, 0.375, 0.75, 0.125, 0.75, 0.125, 0.75, 0.375, 0.75, 0.125, 0.5, 0.375, 0.5, 0.375, 0.5, 0.125, 0.5, 0.375, 0.5, 0.375, 0.75, 0.375, 0.75, 0.375, 0.5])
me_cube_006.materials.append(mat_material_001)
me_cube_006.materials.append(mat_material_002)
me_cube_006.use_remesh_fix_poles = True
me_cube_006.use_remesh_preserve_attributes = False
me_cube_006.use_mirror_vertex_groups = False
me_cube_006.update()
me_cube_007 = bpy.data.meshes.new('Cube.007')
me_cube_007.from_pydata([(1.852, -2.923, 3.298), (1.852, -2.923, 1.298), (1.852, -4.923, 3.298), (1.852, -4.923, 1.298), (-0.1476, -2.923, 3.298), (-0.1476, -2.923, 1.298), (-0.1476, -4.923, 3.298), (-0.1476, -4.923, 1.298), (1.738, -4.834, 3.298), (-0.05194, -4.834, 3.298), (1.738, -3.045, 3.298), (-0.05194, -3.045, 3.298), (1.741, -4.923, 3.178), (-0.03621, -4.923, 3.178), (-0.03621, -4.923, 1.419), (1.741, -4.923, 1.419), (1.852, -4.835, 3.178), (1.852, -4.835, 1.419), (1.852, -3.011, 3.178), (1.852, -3.011, 1.419), (-0.1476, -3.015, 3.178), (-0.1476, -3.015, 1.419), (-0.1476, -4.831, 3.178), (-0.1476, -4.831, 1.419), (-0.03056, -4.806, 1.298), (1.735, -4.806, 1.298), (1.735, -3.04, 1.298), (-0.03056, -3.04, 1.298), (1.75, -2.923, 3.178), (1.75, -2.923, 1.419), (-0.04483, -2.923, 3.178), (-0.04483, -2.923, 1.419), (1.852, -0.8251, 3.298), (1.852, -0.8251, 1.298), (1.852, -2.825, 3.298), (1.852, -2.825, 1.298), (-0.148, -0.8251, 3.298), (-0.148, -0.8251, 1.298), (-0.148, -2.825, 3.298), (-0.148, -2.825, 1.298), (1.737, -2.736, 3.298), (-0.05241, -2.736, 3.298), (1.737, -0.9466, 3.298), (-0.05241, -0.9466, 3.298), (1.741, -2.825, 3.178), (-0.03667, -2.825, 3.178), (-0.03667, -2.825, 1.419), (1.741, -2.825, 1.419), (1.852, -2.737, 3.178), (1.852, -2.737, 1.419), (1.852, -0.9134, 3.178), (1.852, -0.9134, 1.419), (-0.148, -0.9172, 3.178), (-0.148, -0.9172, 1.419), (-0.148, -2.733, 3.178), (-0.148, -2.733, 1.419), (-0.03102, -2.708, 1.298), (1.735, -2.708, 1.298), (1.735, -0.9421, 1.298), (-0.03102, -0.9421, 1.298), (1.749, -0.8251, 3.178), (1.749, -0.8251, 1.419), (-0.0453, -0.8251, 3.178), (-0.0453, -0.8251, 1.419), (-0.34, -0.8251, 3.298), (-0.34, -0.8251, 1.298), (-0.34, -2.825, 3.298), (-0.34, -2.825, 1.298), (-2.34, -0.8251, 3.298), (-2.34, -0.8251, 1.298), (-2.34, -2.825, 3.298), (-2.34, -2.825, 1.298), (-0.4548, -2.736, 3.298), (-2.244, -2.736, 3.298), (-0.4548, -0.9466, 3.298), (-2.244, -0.9466, 3.298), (-0.4514, -2.825, 3.178), (-2.229, -2.825, 3.178), (-2.229, -2.825, 1.419), (-0.4514, -2.825, 1.419), (-0.34, -2.737, 3.178), (-0.34, -2.737, 1.419), (-0.34, -0.9134, 3.178), (-0.34, -0.9134, 1.419), (-2.34, -0.9172, 3.178), (-2.34, -0.9172, 1.419), (-2.34, -2.733, 3.178), (-2.34, -2.733, 1.419), (-2.223, -2.708, 1.298), (-0.457, -2.708, 1.298), (-0.457, -0.9421, 1.298), (-2.223, -0.9421, 1.298), (-0.4427, -0.8251, 3.178), (-0.4427, -0.8251, 1.419), (-2.237, -0.8251, 3.178), (-2.237, -0.8251, 1.419), (-0.3579, -2.923, 3.298), (-0.3579, -2.923, 1.298), (-0.3579, -4.923, 3.298), (-0.3579, -4.923, 1.298), (-2.358, -2.923, 3.298), (-2.358, -2.923, 1.298), (-2.358, -4.923, 3.298), (-2.358, -4.923, 1.298), (-0.4727, -4.834, 3.298), (-2.262, -4.834, 3.298), (-0.4727, -3.044, 3.298), (-2.262, -3.044, 3.298), (-0.4693, -4.923, 3.178), (-2.247, -4.923, 3.178), (-2.247, -4.923, 1.419), (-0.4693, -4.923, 1.419), (-0.3579, -4.834, 3.178), (-0.3579, -4.834, 1.419), (-0.3579, -3.011, 3.178), (-0.3579, -3.011, 1.419), (-2.358, -3.015, 3.178), (-2.358, -3.015, 1.419), (-2.358, -4.831, 3.178), (-2.358, -4.831, 1.419), (-2.241, -4.806, 1.298), (-0.4749, -4.806, 1.298), (-0.4749, -3.04, 1.298), (-2.241, -3.04, 1.298), (-0.4606, -2.923, 3.178), (-0.4606, -2.923, 1.419), (-2.255, -2.923, 3.178), (-2.255, -2.923, 1.419)], [], [(6, 2, 8, 9), (7, 5, 27, 24), (2, 6, 13, 12), (1, 0, 18, 19), (1, 5, 31, 29), (5, 7, 23, 21), (10, 11, 9, 8), (4, 6, 9, 11), (2, 0, 10, 8), (0, 4, 11, 10), (15, 12, 13, 14), (7, 3, 15, 14), (6, 7, 14, 13), (3, 2, 12, 15), (19, 18, 16, 17), (0, 2, 16, 18), (3, 1, 19, 17), (2, 3, 17, 16), (23, 22, 20, 21), (6, 4, 20, 22), (7, 6, 22, 23), (4, 5, 21, 20), (27, 26, 25, 24), (5, 1, 26, 27), (3, 7, 24, 25), (1, 3, 25, 26), (31, 30, 28, 29), (0, 1, 29, 28), (5, 4, 30, 31), (4, 0, 28, 30), (38, 34, 40, 41), (39, 37, 59, 56), (34, 38, 45, 44), (33, 32, 50, 51), (33, 37, 63, 61), (37, 39, 55, 53), (42, 43, 41, 40), (36, 38, 41, 43), (34, 32, 42, 40), (32, 36, 43, 42), (47, 44, 45, 46), (39, 35, 47, 46), (38, 39, 46, 45), (35, 34, 44, 47), (51, 50, 48, 49), (32, 34, 48, 50), (35, 33, 51, 49), (34, 35, 49, 48), (55, 54, 52, 53), (38, 36, 52, 54), (39, 38, 54, 55), (36, 37, 53, 52), (59, 58, 57, 56), (37, 33, 58, 59), (35, 39, 56, 57), (33, 35, 57, 58), (63, 62, 60, 61), (32, 33, 61, 60), (37, 36, 62, 63), (36, 32, 60, 62), (70, 66, 72, 73), (71, 69, 91, 88), (66, 70, 77, 76), (65, 64, 82, 83), (65, 69, 95, 93), (69, 71, 87, 85), (74, 75, 73, 72), (68, 70, 73, 75), (66, 64, 74, 72), (64, 68, 75, 74), (79, 76, 77, 78), (71, 67, 79, 78), (70, 71, 78, 77), (67, 66, 76, 79), (83, 82, 80, 81), (64, 66, 80, 82), (67, 65, 83, 81), (66, 67, 81, 80), (87, 86, 84, 85), (70, 68, 84, 86), (71, 70, 86, 87), (68, 69, 85, 84), (91, 90, 89, 88), (69, 65, 90, 91), (67, 71, 88, 89), (65, 67, 89, 90), (95, 94, 92, 93), (64, 65, 93, 92), (69, 68, 94, 95), (68, 64, 92, 94), (102, 98, 104, 105), (103, 101, 123, 120), (98, 102, 109, 108), (97, 96, 114, 115), (97, 101, 127, 125), (101, 103, 119, 117), (106, 107, 105, 104), (100, 102, 105, 107), (98, 96, 106, 104), (96, 100, 107, 106), (111, 108, 109, 110), (103, 99, 111, 110), (102, 103, 110, 109), (99, 98, 108, 111), (115, 114, 112, 113), (96, 98, 112, 114), (99, 97, 115, 113), (98, 99, 113, 112), (119, 118, 116, 117), (102, 100, 116, 118), (103, 102, 118, 119), (100, 101, 117, 116), (123, 122, 121, 120), (101, 97, 122, 123), (99, 103, 120, 121), (97, 99, 121, 122), (127, 126, 124, 125), (96, 97, 125, 124), (101, 100, 126, 127), (100, 96, 124, 126)])
me_cube_007.polygons.foreach_set('material_index', [0, 0, 0, 0, 0, 0, 1, 0, 0, 0, 1, 0, 0, 0, 1, 0, 0, 0, 1, 0, 0, 0, 1, 0, 0, 0, 1, 0, 0, 0, 0, 0, 0, 0, 0, 0, 1, 0, 0, 0, 1, 0, 0, 0, 1, 0, 0, 0, 1, 0, 0, 0, 1, 0, 0, 0, 1, 0, 0, 0, 0, 0, 0, 0, 0, 0, 1, 0, 0, 0, 1, 0, 0, 0, 1, 0, 0, 0, 1, 0, 0, 0, 1, 0, 0, 0, 1, 0, 0, 0, 0, 0, 0, 0, 0, 0, 1, 0, 0, 0, 1, 0, 0, 0, 1, 0, 0, 0, 1, 0, 0, 0, 1, 0, 0, 0, 1, 0, 0, 0])
_uv = me_cube_007.uv_layers.new(name='UVMap')
_uv.uv.foreach_set('vector', [0.625, 0.75, 0.625, 0.5, 0.625, 0.5, 0.625, 0.75, 0.375, 0.5, 0.375, 0.25, 0.375, 0.25, 0.375, 0.5, 0.625, 0.5, 0.625, 0.75, 0.625, 0.75, 0.625, 0.5, 0.125, 0.75, 0.375, 0.75, 0.375, 0.75, 0.125, 0.75, 0.125, 0.75, 0.125, 0.5, 0.125, 0.5, 0.125, 0.75, 0.375, 0.25, 0.375, 0.5, 0.375, 0.5, 0.375, 0.25, 0.375, 0.0, 0.625, 0.0, 0.625, 0.25, 0.375, 0.25, 0.875, 0.75, 0.875, 0.5, 0.875, 0.5, 0.875, 0.75, 0.625, 1.0, 0.625, 0.75, 0.625, 0.75, 0.625, 1.0, 0.375, 0.75, 0.375, 0.5, 0.375, 0.5, 0.375, 0.75, 0.375, 0.5, 0.625, 0.5, 0.625, 0.75, 0.375, 0.75, 0.375, 0.5, 0.625, 0.5, 0.625, 0.5, 0.375, 0.5, 0.875, 0.5, 0.625, 0.5, 0.625, 0.5, 0.875, 0.5, 0.375, 1.0, 0.625, 1.0, 0.625, 1.0, 0.375, 1.0, 0.375, 0.75, 0.625, 0.75, 0.625, 1.0, 0.375, 1.0, 0.625, 0.75, 0.625, 1.0, 0.625, 1.0, 0.625, 0.75, 0.625, 0.5, 0.625, 0.25, 0.625, 0.25, 0.625, 0.5, 0.625, 1.0, 0.375, 1.0, 0.375, 1.0, 0.625, 1.0, 0.625, 0.5, 0.875, 0.5, 0.875, 0.75, 0.625, 0.75, 0.875, 0.5, 0.875, 0.75, 0.875, 0.75, 0.875, 0.5, 0.625, 0.5, 0.875, 0.5, 0.875, 0.5, 0.625, 0.5, 0.375, 0.5, 0.125, 0.5, 0.125, 0.5, 0.375, 0.5, 0.375, 0.25, 0.625, 0.25, 0.625, 0.5, 0.375, 0.5, 0.125, 0.5, 0.125, 0.75, 0.125, 0.75, 0.125, 0.5, 0.625, 0.5, 0.375, 0.5, 0.375, 0.5, 0.625, 0.5, 0.625, 0.25, 0.625, 0.5, 0.625, 0.5, 0.625, 0.25, 0.125, 0.5, 0.375, 0.5, 0.375, 0.75, 0.125, 0.75, 0.375, 0.75, 0.125, 0.75, 0.125, 0.75, 0.375, 0.75, 0.125, 0.5, 0.375, 0.5, 0.375, 0.5, 0.125, 0.5, 0.375, 0.5, 0.375, 0.75, 0.375, 0.75, 0.375, 0.5, 0.625, 0.75, 0.625, 0.5, 0.625, 0.5, 0.625, 0.75, 0.375, 0.5, 0.375, 0.25, 0.375, 0.25, 0.375, 0.5, 0.625, 0.5, 0.625, 0.75, 0.625, 0.75, 0.625, 0.5, 0.125, 0.75, 0.375, 0.75, 0.375, 0.75, 0.125, 0.75, 0.125, 0.75, 0.125, 0.5, 0.125, 0.5, 0.125, 0.75, 0.375, 0.25, 0.375, 0.5, 0.375, 0.5, 0.375, 0.25, 0.375, 0.0, 0.625, 0.0, 0.625, 0.25, 0.375, 0.25, 0.875, 0.75, 0.875, 0.5, 0.875, 0.5, 0.875, 0.75, 0.625, 1.0, 0.625, 0.75, 0.625, 0.75, 0.625, 1.0, 0.375, 0.75, 0.375, 0.5, 0.375, 0.5, 0.375, 0.75, 0.375, 0.5, 0.625, 0.5, 0.625, 0.75, 0.375, 0.75, 0.375, 0.5, 0.625, 0.5, 0.625, 0.5, 0.375, 0.5, 0.875, 0.5, 0.625, 0.5, 0.625, 0.5, 0.875, 0.5, 0.375, 1.0, 0.625, 1.0, 0.625, 1.0, 0.375, 1.0, 0.375, 0.75, 0.625, 0.75, 0.625, 1.0, 0.375, 1.0, 0.625, 0.75, 0.625, 1.0, 0.625, 1.0, 0.625, 0.75, 0.625, 0.5, 0.625, 0.25, 0.625, 0.25, 0.625, 0.5, 0.625, 1.0, 0.375, 1.0, 0.375, 1.0, 0.625, 1.0, 0.625, 0.5, 0.875, 0.5, 0.875, 0.75, 0.625, 0.75, 0.875, 0.5, 0.875, 0.75, 0.875, 0.75, 0.875, 0.5, 0.625, 0.5, 0.875, 0.5, 0.875, 0.5, 0.625, 0.5, 0.375, 0.5, 0.125, 0.5, 0.125, 0.5, 0.375, 0.5, 0.375, 0.25, 0.625, 0.25, 0.625, 0.5, 0.375, 0.5, 0.125, 0.5, 0.125, 0.75, 0.125, 0.75, 0.125, 0.5, 0.625, 0.5, 0.375, 0.5, 0.375, 0.5, 0.625, 0.5, 0.625, 0.25, 0.625, 0.5, 0.625, 0.5, 0.625, 0.25, 0.125, 0.5, 0.375, 0.5, 0.375, 0.75, 0.125, 0.75, 0.375, 0.75, 0.125, 0.75, 0.125, 0.75, 0.375, 0.75, 0.125, 0.5, 0.375, 0.5, 0.375, 0.5, 0.125, 0.5, 0.375, 0.5, 0.375, 0.75, 0.375, 0.75, 0.375, 0.5, 0.625, 0.75, 0.625, 0.5, 0.625, 0.5, 0.625, 0.75, 0.375, 0.5, 0.375, 0.25, 0.375, 0.25, 0.375, 0.5, 0.625, 0.5, 0.625, 0.75, 0.625, 0.75, 0.625, 0.5, 0.125, 0.75, 0.375, 0.75, 0.375, 0.75, 0.125, 0.75, 0.125, 0.75, 0.125, 0.5, 0.125, 0.5, 0.125, 0.75, 0.375, 0.25, 0.375, 0.5, 0.375, 0.5, 0.375, 0.25, 0.375, 0.0, 0.625, 0.0, 0.625, 0.25, 0.375, 0.25, 0.875, 0.75, 0.875, 0.5, 0.875, 0.5, 0.875, 0.75, 0.625, 1.0, 0.625, 0.75, 0.625, 0.75, 0.625, 1.0, 0.375, 0.75, 0.375, 0.5, 0.375, 0.5, 0.375, 0.75, 0.375, 0.5, 0.625, 0.5, 0.625, 0.75, 0.375, 0.75, 0.375, 0.5, 0.625, 0.5, 0.625, 0.5, 0.375, 0.5, 0.875, 0.5, 0.625, 0.5, 0.625, 0.5, 0.875, 0.5, 0.375, 1.0, 0.625, 1.0, 0.625, 1.0, 0.375, 1.0, 0.375, 0.75, 0.625, 0.75, 0.625, 1.0, 0.375, 1.0, 0.625, 0.75, 0.625, 1.0, 0.625, 1.0, 0.625, 0.75, 0.625, 0.5, 0.625, 0.25, 0.625, 0.25, 0.625, 0.5, 0.625, 1.0, 0.375, 1.0, 0.375, 1.0, 0.625, 1.0, 0.625, 0.5, 0.875, 0.5, 0.875, 0.75, 0.625, 0.75, 0.875, 0.5, 0.875, 0.75, 0.875, 0.75, 0.875, 0.5, 0.625, 0.5, 0.875, 0.5, 0.875, 0.5, 0.625, 0.5, 0.375, 0.5, 0.125, 0.5, 0.125, 0.5, 0.375, 0.5, 0.375, 0.25, 0.625, 0.25, 0.625, 0.5, 0.375, 0.5, 0.125, 0.5, 0.125, 0.75, 0.125, 0.75, 0.125, 0.5, 0.625, 0.5, 0.375, 0.5, 0.375, 0.5, 0.625, 0.5, 0.625, 0.25, 0.625, 0.5, 0.625, 0.5, 0.625, 0.25, 0.125, 0.5, 0.375, 0.5, 0.375, 0.75, 0.125, 0.75, 0.375, 0.75, 0.125, 0.75, 0.125, 0.75, 0.375, 0.75, 0.125, 0.5, 0.375, 0.5, 0.375, 0.5, 0.125, 0.5, 0.375, 0.5, 0.375, 0.75, 0.375, 0.75, 0.375, 0.5, 0.625, 0.75, 0.625, 0.5, 0.625, 0.5, 0.625, 0.75, 0.375, 0.5, 0.375, 0.25, 0.375, 0.25, 0.375, 0.5, 0.625, 0.5, 0.625, 0.75, 0.625, 0.75, 0.625, 0.5, 0.125, 0.75, 0.375, 0.75, 0.375, 0.75, 0.125, 0.75, 0.125, 0.75, 0.125, 0.5, 0.125, 0.5, 0.125, 0.75, 0.375, 0.25, 0.375, 0.5, 0.375, 0.5, 0.375, 0.25, 0.375, 0.0, 0.625, 0.0, 0.625, 0.25, 0.375, 0.25, 0.875, 0.75, 0.875, 0.5, 0.875, 0.5, 0.875, 0.75, 0.625, 1.0, 0.625, 0.75, 0.625, 0.75, 0.625, 1.0, 0.375, 0.75, 0.375, 0.5, 0.375, 0.5, 0.375, 0.75, 0.375, 0.5, 0.625, 0.5, 0.625, 0.75, 0.375, 0.75, 0.375, 0.5, 0.625, 0.5, 0.625, 0.5, 0.375, 0.5, 0.875, 0.5, 0.625, 0.5, 0.625, 0.5, 0.875, 0.5, 0.375, 1.0, 0.625, 1.0, 0.625, 1.0, 0.375, 1.0, 0.375, 0.75, 0.625, 0.75, 0.625, 1.0, 0.375, 1.0, 0.625, 0.75, 0.625, 1.0, 0.625, 1.0, 0.625, 0.75, 0.625, 0.5, 0.625, 0.25, 0.625, 0.25, 0.625, 0.5, 0.625, 1.0, 0.375, 1.0, 0.375, 1.0, 0.625, 1.0, 0.625, 0.5, 0.875, 0.5, 0.875, 0.75, 0.625, 0.75, 0.875, 0.5, 0.875, 0.75, 0.875, 0.75, 0.875, 0.5, 0.625, 0.5, 0.875, 0.5, 0.875, 0.5, 0.625, 0.5, 0.375, 0.5, 0.125, 0.5, 0.125, 0.5, 0.375, 0.5, 0.375, 0.25, 0.625, 0.25, 0.625, 0.5, 0.375, 0.5, 0.125, 0.5, 0.125, 0.75, 0.125, 0.75, 0.125, 0.5, 0.625, 0.5, 0.375, 0.5, 0.375, 0.5, 0.625, 0.5, 0.625, 0.25, 0.625, 0.5, 0.625, 0.5, 0.625, 0.25, 0.125, 0.5, 0.375, 0.5, 0.375, 0.75, 0.125, 0.75, 0.375, 0.75, 0.125, 0.75, 0.125, 0.75, 0.375, 0.75, 0.125, 0.5, 0.375, 0.5, 0.375, 0.5, 0.125, 0.5, 0.375, 0.5, 0.375, 0.75, 0.375, 0.75, 0.375, 0.5])
me_cube_007.materials.append(mat_material_001)
me_cube_007.materials.append(mat_material_002)
me_cube_007.use_remesh_fix_poles = True
me_cube_007.use_remesh_preserve_attributes = False
me_cube_007.use_mirror_vertex_groups = False
me_cube_007.update()

# ---- objects
ob_camera = bpy.data.objects.new('Camera', cam_camera)
ob_cube = bpy.data.objects.new('Cube', me_cube_004)
ob_cube_001 = bpy.data.objects.new('Cube.001', me_cube_005)
ob_cube_002 = bpy.data.objects.new('Cube.002', me_cube_006)
ob_cube_003 = bpy.data.objects.new('Cube.003', me_cube_007)

# ---- transforms, parenting, visibility, modifiers, constraints
ob_camera.location = (24.72, -22.11, 31.15)
ob_camera.rotation_euler = (0.769, -1.095e-05, 0.8281)
ob_camera.lock_rotations_4d = False
ob_camera.empty_display_type = 'ARROWS'
ob_camera.color = (0.0, 0.0, 0.0, 0.0)
ob_camera.display_type = 'WIRE'
ob_camera.lineart.crease_threshold = 0.0
ob_cube.location = (3.487, 7.726, 0.852)
ob_cube.rotation_euler = (0.2293, -0.2809, 0.3465)
ob_cube.lineart.crease_threshold = 0.0
ob_cube_001.location = (10.8, 0.7628, -0.3499)
ob_cube_001.rotation_euler = (-1.017, 0.02904, -1.918)
ob_cube_001.lineart.crease_threshold = 0.0
ob_cube_002.location = (2.193, -7.593, 2.362)
ob_cube_002.rotation_euler = (0.4093, -0.4466, 0.3925)
ob_cube_002.lineart.crease_threshold = 0.0
ob_cube_003.location = (-4.997, -4.222, 0.852)
ob_cube_003.lineart.crease_threshold = 0.0

# ---- collection membership
col_collection.objects.link(ob_camera)
col_collection.objects.link(ob_cube)
col_collection.objects.link(ob_cube_001)
col_collection.objects.link(ob_cube_002)
col_collection.objects.link(ob_cube_003)

# ---- scene / render settings (as saved in the file)
scene.camera = ob_camera
scene.frame_start = 1; scene.frame_end = 250; scene.frame_set(1)
scene.render.engine = 'BLENDER_EEVEE_NEXT'
scene.render.image_settings.color_mode = 'BW'
scene.render.resolution_x = 230
scene.render.resolution_y = 100
scene.render.dither_intensity = 2.0
scene.render.use_freestyle = True
scene.render.use_simplify = True
scene.render.simplify_child_particles = 0.3609
scene.render.simplify_child_particles_render = 0.6992
scene.render.simplify_volumes = 0.5338
scene.cycles.use_denoising = False
scene.cycles.samples = 128
scene.cycles.sampling_pattern = 'TABULATED_SOBOL'
scene.cycles.use_adaptive_sampling = False
scene.cycles.use_light_tree = False
scene.eevee.use_gtao = True
scene.view_settings.view_transform = 'Filmic'
bpy.context.view_layer.update()
